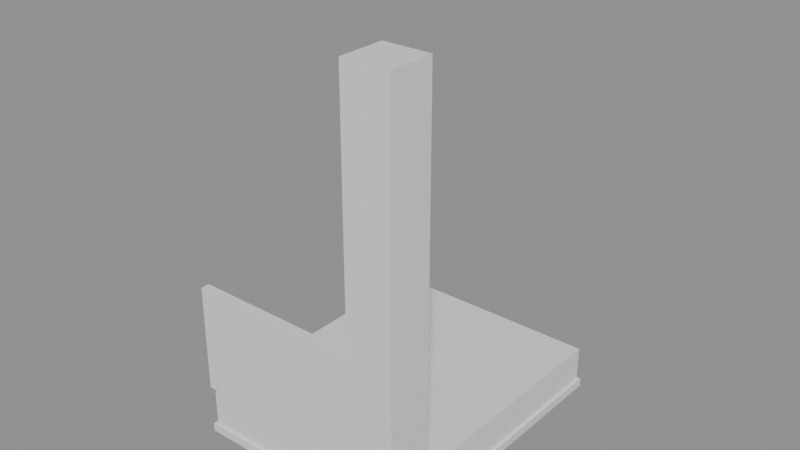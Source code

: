 # Source: e0909_after.blend  (saved by Blender 5.2.44; exported with 4.5.12 LTS)
import bpy
from mathutils import Matrix  # noqa: F401  (used for matrix-valued properties, if any)

bpy.ops.wm.read_factory_settings(use_empty=True)
scene = bpy.context.scene
scene.name = 'Scene'

# ---- materials (node trees are filled in below, after node groups)
mat_madera_nogal = bpy.data.materials.new('Madera_Nogal')
mat_tela_beige = bpy.data.materials.new('Tela_Beige')
mat_hormigon = bpy.data.materials.new('Hormigon')

# ---- material node trees
mat_madera_nogal.use_nodes = True; mat_madera_nogal.node_tree.nodes.clear()
_N = mat_madera_nogal.node_tree.nodes; _L = mat_madera_nogal.node_tree.links
n0 = _N.new('ShaderNodeBsdfPrincipled'); n0.name = 'Principled BSDF'; n0.location = (-200, 100)
n0.inputs[3].default_value = 1.45
n0.inputs[10].default_value = 0.005
n1 = _N.new('ShaderNodeOutputMaterial'); n1.name = 'Material Output'; n1.location = (200, 100)
_L.new(n0.outputs[0], n1.inputs[0])
n1.is_active_output = True
mat_tela_beige.use_nodes = True; mat_tela_beige.node_tree.nodes.clear()
_N = mat_tela_beige.node_tree.nodes; _L = mat_tela_beige.node_tree.links
n0 = _N.new('ShaderNodeBsdfPrincipled'); n0.name = 'Principled BSDF'; n0.location = (-200, 100)
n0.inputs[3].default_value = 1.45
n0.inputs[10].default_value = 0.005
n1 = _N.new('ShaderNodeOutputMaterial'); n1.name = 'Material Output'; n1.location = (200, 100)
_L.new(n0.outputs[0], n1.inputs[0])
n1.is_active_output = True
mat_hormigon.use_nodes = True; mat_hormigon.node_tree.nodes.clear()
_N = mat_hormigon.node_tree.nodes; _L = mat_hormigon.node_tree.links
n0 = _N.new('ShaderNodeBsdfPrincipled'); n0.name = 'Principled BSDF'; n0.location = (-200, 100)
n0.inputs[3].default_value = 1.45
n0.inputs[10].default_value = 0.005
n1 = _N.new('ShaderNodeOutputMaterial'); n1.name = 'Material Output'; n1.location = (200, 100)
_L.new(n0.outputs[0], n1.inputs[0])
n1.is_active_output = True

# ---- meshes
me_cama_matrimonio_base_mesh = bpy.data.meshes.new('Cama_Matrimonio_Base_mesh')
me_cama_matrimonio_base_mesh.from_pydata([(0.0, 0.0, 0.0), (1.6, 0.0, 0.0), (1.6, 2.0, 0.0), (0.0, 2.0, 0.0), (0.0, 0.0, 0.06), (1.6, 0.0, 0.06), (1.6, 2.0, 0.06), (0.0, 2.0, 0.06)], [], [(0, 1, 2, 3), (4, 5, 6, 7), (0, 1, 5, 4), (1, 2, 6, 5), (2, 3, 7, 6), (3, 0, 4, 7)])
me_cama_matrimonio_base_mesh.materials.append(mat_madera_nogal)
me_cama_matrimonio_base_mesh.update()
me_cama_matrimonio_colchon_mesh = bpy.data.meshes.new('Cama_Matrimonio_Colchon_mesh')
me_cama_matrimonio_colchon_mesh.from_pydata([(0.0, 0.0, 0.0), (1.56, 0.0, 0.0), (1.56, 1.96, 0.0), (0.0, 1.96, 0.0), (0.0, 0.0, 0.25), (1.56, 0.0, 0.25), (1.56, 1.96, 0.25), (0.0, 1.96, 0.25)], [], [(0, 1, 2, 3), (4, 5, 6, 7), (0, 1, 5, 4), (1, 2, 6, 5), (2, 3, 7, 6), (3, 0, 4, 7)])
me_cama_matrimonio_colchon_mesh.materials.append(mat_tela_beige)
me_cama_matrimonio_colchon_mesh.update()
me_cama_matrimonio_cabecero_mesh = bpy.data.meshes.new('Cama_Matrimonio_Cabecero_mesh')
me_cama_matrimonio_cabecero_mesh.from_pydata([(0.0, 0.0, 0.0), (1.6, 0.0, 0.0), (1.6, 0.06, 0.0), (0.0, 0.06, 0.0), (0.0, 0.0, 0.75), (1.6, 0.0, 0.75), (1.6, 0.06, 0.75), (0.0, 0.06, 0.75)], [], [(0, 1, 2, 3), (4, 5, 6, 7), (0, 1, 5, 4), (1, 2, 6, 5), (2, 3, 7, 6), (3, 0, 4, 7)])
me_cama_matrimonio_cabecero_mesh.materials.append(mat_madera_nogal)
me_cama_matrimonio_cabecero_mesh.update()
me_columna_nuevo_cuerpo_mesh = bpy.data.meshes.new('Columna_Nuevo_Cuerpo_mesh')
me_columna_nuevo_cuerpo_mesh.from_pydata([(0.0, 0.0, 0.0), (0.3, 0.0, 0.0), (0.3, 0.3, 0.0), (0.0, 0.3, 0.0), (0.0, 0.0, 3.0), (0.3, 0.0, 3.0), (0.3, 0.3, 3.0), (0.0, 0.3, 3.0)], [], [(0, 1, 2, 3), (4, 5, 6, 7), (0, 1, 5, 4), (1, 2, 6, 5), (2, 3, 7, 6), (3, 0, 4, 7)])
me_columna_nuevo_cuerpo_mesh.materials.append(mat_hormigon)
me_columna_nuevo_cuerpo_mesh.update()

# ---- objects
ob_cama_matrimonio = bpy.data.objects.new('Cama_Matrimonio', None)
ob_cama_matrimonio_base = bpy.data.objects.new('Cama_Matrimonio_Base', me_cama_matrimonio_base_mesh)
ob_cama_matrimonio_colchon = bpy.data.objects.new('Cama_Matrimonio_Colchon', me_cama_matrimonio_colchon_mesh)
ob_cama_matrimonio_cabecero = bpy.data.objects.new('Cama_Matrimonio_Cabecero', me_cama_matrimonio_cabecero_mesh)
ob_columna_nuevo = bpy.data.objects.new('Columna_Nuevo', None)
ob_columna_nuevo_cuerpo = bpy.data.objects.new('Columna_Nuevo_Cuerpo', me_columna_nuevo_cuerpo_mesh)

# ---- transforms, parenting, visibility, modifiers, constraints
ob_cama_matrimonio.location = (0.0, 0.0, 0.0)
ob_cama_matrimonio.empty_display_type = 'ARROWS'
ob_cama_matrimonio_base.parent = ob_cama_matrimonio
ob_cama_matrimonio_base.location = (0.0, 0.0, 0.0)
ob_cama_matrimonio_colchon.parent = ob_cama_matrimonio
ob_cama_matrimonio_colchon.location = (0.02, 0.02, 0.06)
ob_cama_matrimonio_cabecero.parent = ob_cama_matrimonio
ob_cama_matrimonio_cabecero.location = (0.0, 0.0, 0.35)
ob_columna_nuevo.location = (1.5, -0.3, 0.0)
ob_columna_nuevo.empty_display_type = 'ARROWS'
ob_columna_nuevo_cuerpo.parent = ob_columna_nuevo
ob_columna_nuevo_cuerpo.location = (0.0, 0.0, 0.0)

# ---- collection membership
scene.collection.objects.link(ob_cama_matrimonio)
scene.collection.objects.link(ob_cama_matrimonio_base)
scene.collection.objects.link(ob_cama_matrimonio_colchon)
scene.collection.objects.link(ob_cama_matrimonio_cabecero)
scene.collection.objects.link(ob_columna_nuevo)
scene.collection.objects.link(ob_columna_nuevo_cuerpo)

# ---- scene / render settings (as saved in the file)
scene.frame_start = 1; scene.frame_end = 250; scene.frame_set(1)
scene.render.engine = 'BLENDER_EEVEE_NEXT'
scene.render.bake_bias = 0.0
scene.render.bake_samples = 0
scene.render.compositor_device = 'GPU'
scene.eevee.use_volume_custom_range = False
scene.eevee.fast_gi_thickness_near = 0.1
scene.eevee.fast_gi_thickness_far = 0.0
scene.eevee.ray_tracing_options.screen_trace_thickness = 0.1
bpy.context.view_layer.update()

# ---- added for rendering (the .blend has no active camera and no usable light): camera, sun + grey world if the file has none
cam_auto = bpy.data.cameras.new('AutoCamera')
cam_auto.lens = 50.0
cam_auto.sensor_width = 36.0
cam_auto.clip_end = 1000.0
ob_auto_camera = bpy.data.objects.new('AutoCamera', cam_auto)
scene.collection.objects.link(ob_auto_camera)
ob_auto_camera.location = (4.77381, -3.79857, 4.59905)
ob_auto_camera.rotation_euler = (1.09748, -7.21219e-08, 0.694738)
scene.camera = ob_auto_camera
light_auto_sun = bpy.data.lights.new('AutoSun', 'SUN')
light_auto_sun.energy = 3.0
light_auto_sun.angle = 0.0523599
ob_auto_sun = bpy.data.objects.new('AutoSun', light_auto_sun)
scene.collection.objects.link(ob_auto_sun)
ob_auto_sun.rotation_euler = (0.872665, 0.174533, 0.523599)
if scene.world is None:
    world_auto = bpy.data.worlds.new('AutoWorld')
    world_auto.color = (0.3, 0.3, 0.3)
    scene.world = world_auto
bpy.context.view_layer.update()
